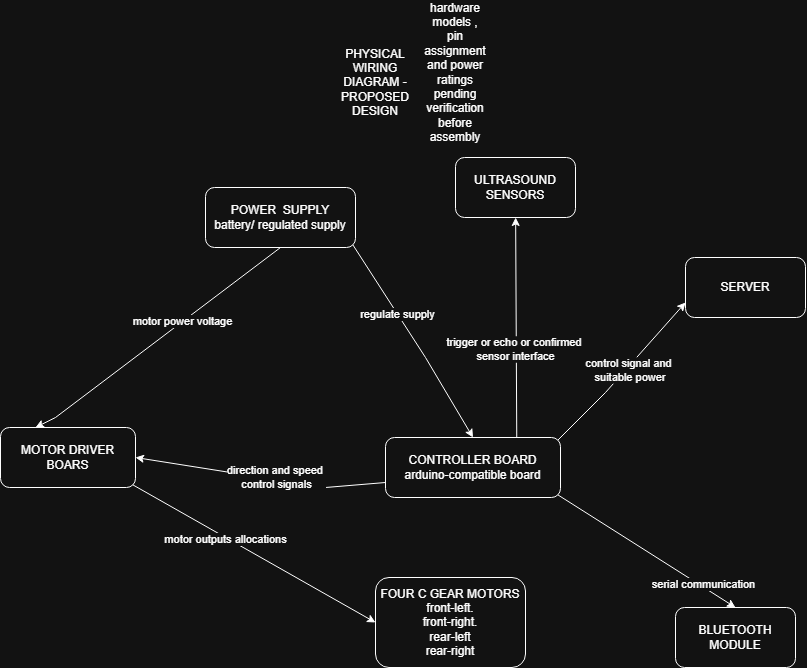

The diagram above was exported from draw.io. Its source (the exported page's mxGraphModel, read from the mxfile embedded in the PNG):
<mxGraphModel dx="1030" dy="1708" grid="1" gridSize="10" guides="1" tooltips="1" connect="1" arrows="1" fold="1" page="1" pageScale="1" pageWidth="850" pageHeight="1100" math="0" shadow="0">
  <root>
    <mxCell id="0" />
    <mxCell id="1" parent="0" />
    <mxCell id="3CDAGeyRjst4PxUPnIBS-1" parent="1" style="rounded=1;whiteSpace=wrap;html=1;roundedPerimeter=1;" value="POWER&amp;nbsp; SUPPLY&lt;div&gt;battery/ regulated supply&lt;/div&gt;" vertex="1">
      <mxGeometry height="60" width="150" x="230" y="50" as="geometry" />
    </mxCell>
    <mxCell id="3CDAGeyRjst4PxUPnIBS-2" parent="1" style="rounded=1;whiteSpace=wrap;html=1;roundedPerimeter=1;" value="CONTROLLER BOARD&lt;div&gt;arduino-compatible board&lt;/div&gt;" vertex="1">
      <mxGeometry height="60" width="175" x="410" y="300" as="geometry" />
    </mxCell>
    <mxCell id="3CDAGeyRjst4PxUPnIBS-3" parent="1" style="rounded=1;whiteSpace=wrap;html=1;roundedPerimeter=1;" value="MOTOR DRIVER BOARS" vertex="1">
      <mxGeometry height="60" width="135" x="25" y="290" as="geometry" />
    </mxCell>
    <mxCell id="3CDAGeyRjst4PxUPnIBS-4" parent="1" style="rounded=1;whiteSpace=wrap;html=1;roundedPerimeter=1;" value="FOUR C GEAR MOTORS&lt;div&gt;front-left.&lt;/div&gt;&lt;div&gt;front-right.&lt;/div&gt;&lt;div&gt;rear-left&lt;/div&gt;&lt;div&gt;rear-right&lt;/div&gt;" vertex="1">
      <mxGeometry height="90" width="150" x="400" y="440" as="geometry" />
    </mxCell>
    <mxCell id="3CDAGeyRjst4PxUPnIBS-6" parent="1" style="text;html=1;whiteSpace=wrap;strokeColor=none;fillColor=none;align=center;verticalAlign=middle;rounded=0;" value="PHYSICAL WIRING DIAGRAM - PROPOSED DESIGN" vertex="1">
      <mxGeometry height="30" width="60" x="370" y="-70" as="geometry" />
    </mxCell>
    <mxCell id="3CDAGeyRjst4PxUPnIBS-8" edge="1" parent="1" source="3CDAGeyRjst4PxUPnIBS-1" style="endArrow=classic;html=1;rounded=0;defaultLabelBackgroundColor=page;exitX=0.5;exitY=1;exitDx=0;exitDy=0;" value="">
      <mxGeometry height="50" relative="1" width="50" x="-0.3153" as="geometry">
        <Array as="points">
          <mxPoint x="80" y="280" />
        </Array>
        <mxPoint x="325" y="130" as="sourcePoint" />
        <mxPoint x="60" y="290" as="targetPoint" />
      </mxGeometry>
    </mxCell>
    <mxCell id="3CDAGeyRjst4PxUPnIBS-9" connectable="0" parent="3CDAGeyRjst4PxUPnIBS-8" style="edgeLabel;html=1;align=center;verticalAlign=middle;resizable=0;points=[];inheritText=1;defaultLabelBackgroundColor=page;" value="motor power voltage" vertex="1">
      <mxGeometry relative="1" x="-0.1926" as="geometry">
        <mxPoint y="-1" as="offset" />
      </mxGeometry>
    </mxCell>
    <mxCell id="3CDAGeyRjst4PxUPnIBS-10" edge="1" parent="1" source="3CDAGeyRjst4PxUPnIBS-1" style="endArrow=classic;html=1;rounded=0;defaultLabelBackgroundColor=page;exitX=1;exitY=1;exitDx=0;exitDy=0;entryX=0.5;entryY=0;entryDx=0;entryDy=0;" target="3CDAGeyRjst4PxUPnIBS-2" value="">
      <mxGeometry height="50" relative="1" width="50" x="0.0295" as="geometry">
        <Array as="points">
          <mxPoint x="450" y="220" />
        </Array>
        <mxPoint x="380" y="260" as="sourcePoint" />
        <mxPoint x="430" y="210" as="targetPoint" />
      </mxGeometry>
    </mxCell>
    <mxCell id="3CDAGeyRjst4PxUPnIBS-11" connectable="0" parent="3CDAGeyRjst4PxUPnIBS-10" style="edgeLabel;html=1;align=center;verticalAlign=middle;resizable=0;points=[];inheritText=1;defaultLabelBackgroundColor=page;" value="regulate supply" vertex="1">
      <mxGeometry relative="1" x="-0.2814" as="geometry">
        <mxPoint as="offset" />
      </mxGeometry>
    </mxCell>
    <mxCell id="3CDAGeyRjst4PxUPnIBS-12" edge="1" parent="1" source="3CDAGeyRjst4PxUPnIBS-2" style="endArrow=classic;html=1;rounded=0;defaultLabelBackgroundColor=page;entryX=1;entryY=0.5;entryDx=0;entryDy=0;exitX=0;exitY=0.75;exitDx=0;exitDy=0;" target="3CDAGeyRjst4PxUPnIBS-3" value="">
      <mxGeometry height="50" relative="1" width="50" x="-0.4505" as="geometry">
        <Array as="points">
          <mxPoint x="350" y="350" />
        </Array>
        <mxPoint x="380" y="260" as="sourcePoint" />
        <mxPoint x="430" y="210" as="targetPoint" />
      </mxGeometry>
    </mxCell>
    <mxCell id="3CDAGeyRjst4PxUPnIBS-13" connectable="0" parent="3CDAGeyRjst4PxUPnIBS-12" style="edgeLabel;html=1;align=center;verticalAlign=middle;resizable=0;points=[];inheritText=1;defaultLabelBackgroundColor=page;" value="direction and speed&amp;nbsp;&lt;div&gt;&lt;span style=&quot;background-color: transparent; color: light-dark(#000000, var(--ge-light-color, #ffffff));&quot;&gt;control signals&lt;/span&gt;&lt;/div&gt;" vertex="1">
      <mxGeometry relative="1" x="-0.5058" y="-1" as="geometry">
        <mxPoint x="-48" y="-9" as="offset" />
      </mxGeometry>
    </mxCell>
    <mxCell id="3CDAGeyRjst4PxUPnIBS-14" edge="1" parent="1" source="3CDAGeyRjst4PxUPnIBS-3" style="endArrow=classic;html=1;rounded=0;defaultLabelBackgroundColor=page;entryX=0;entryY=0.5;entryDx=0;entryDy=0;exitX=1;exitY=1;exitDx=0;exitDy=0;" target="3CDAGeyRjst4PxUPnIBS-4" value="">
      <mxGeometry height="50" relative="1" width="50" x="0.0894" as="geometry">
        <Array as="points" />
        <mxPoint x="-10" y="520" as="sourcePoint" />
        <mxPoint x="180" y="290" as="targetPoint" />
      </mxGeometry>
    </mxCell>
    <mxCell id="3CDAGeyRjst4PxUPnIBS-15" connectable="0" parent="3CDAGeyRjst4PxUPnIBS-14" style="edgeLabel;html=1;align=center;verticalAlign=middle;resizable=0;points=[];inheritText=1;defaultLabelBackgroundColor=page;" value="motor outputs allocations" vertex="1">
      <mxGeometry relative="1" x="-0.2308" y="-2" as="geometry">
        <mxPoint as="offset" />
      </mxGeometry>
    </mxCell>
    <mxCell id="3CDAGeyRjst4PxUPnIBS-16" parent="1" style="rounded=1;whiteSpace=wrap;html=1;roundedPerimeter=1;" value="ULTRASOUND SENSORS" vertex="1">
      <mxGeometry height="60" width="120" x="480" y="20" as="geometry" />
    </mxCell>
    <mxCell id="3CDAGeyRjst4PxUPnIBS-17" edge="1" parent="1" source="3CDAGeyRjst4PxUPnIBS-2" style="endArrow=classic;html=1;rounded=0;defaultLabelBackgroundColor=page;exitX=0.75;exitY=0;exitDx=0;exitDy=0;" target="3CDAGeyRjst4PxUPnIBS-16" value="">
      <mxGeometry height="50" relative="1" width="50" x="0.4628" as="geometry">
        <Array as="points" />
        <mxPoint x="390" y="250" as="sourcePoint" />
        <mxPoint x="440" y="200" as="targetPoint" />
      </mxGeometry>
    </mxCell>
    <mxCell id="3CDAGeyRjst4PxUPnIBS-18" connectable="0" parent="3CDAGeyRjst4PxUPnIBS-17" style="edgeLabel;html=1;align=center;verticalAlign=middle;resizable=0;points=[];inheritText=1;defaultLabelBackgroundColor=page;" value="trigger or echo or confirmed&amp;nbsp;&lt;div&gt;sensor interface&lt;/div&gt;" vertex="1">
      <mxGeometry relative="1" x="-0.1887" y="1" as="geometry">
        <mxPoint as="offset" />
      </mxGeometry>
    </mxCell>
    <mxCell id="3CDAGeyRjst4PxUPnIBS-19" parent="1" style="rounded=1;whiteSpace=wrap;html=1;roundedPerimeter=1;" value="BLUETOOTH MODULE" vertex="1">
      <mxGeometry height="60" width="120" x="700" y="470" as="geometry" />
    </mxCell>
    <mxCell id="3CDAGeyRjst4PxUPnIBS-20" edge="1" parent="1" source="3CDAGeyRjst4PxUPnIBS-2" style="endArrow=classic;html=1;rounded=0;defaultLabelBackgroundColor=page;exitX=1;exitY=1;exitDx=0;exitDy=0;entryX=0.5;entryY=0;entryDx=0;entryDy=0;" target="3CDAGeyRjst4PxUPnIBS-19" value="">
      <mxGeometry height="50" relative="1" width="50" x="0.0309" as="geometry">
        <Array as="points" />
        <mxPoint x="500" y="220" as="sourcePoint" />
        <mxPoint x="740" y="430" as="targetPoint" />
      </mxGeometry>
    </mxCell>
    <mxCell id="3CDAGeyRjst4PxUPnIBS-21" connectable="0" parent="3CDAGeyRjst4PxUPnIBS-20" style="edgeLabel;html=1;align=center;verticalAlign=middle;resizable=0;points=[];inheritText=1;defaultLabelBackgroundColor=page;" value="serial communication" vertex="1">
      <mxGeometry relative="1" x="0.6185" y="2" as="geometry">
        <mxPoint as="offset" />
      </mxGeometry>
    </mxCell>
    <mxCell id="3CDAGeyRjst4PxUPnIBS-22" parent="1" style="rounded=1;whiteSpace=wrap;html=1;roundedPerimeter=1;" value="SERVER" vertex="1">
      <mxGeometry height="60" width="120" x="710" y="120" as="geometry" />
    </mxCell>
    <mxCell id="3CDAGeyRjst4PxUPnIBS-23" edge="1" parent="1" source="3CDAGeyRjst4PxUPnIBS-2" style="endArrow=classic;html=1;rounded=0;defaultLabelBackgroundColor=page;entryX=0;entryY=0.75;entryDx=0;entryDy=0;exitX=1;exitY=0;exitDx=0;exitDy=0;" target="3CDAGeyRjst4PxUPnIBS-22" value="">
      <mxGeometry height="50" relative="1" width="50" x="-0.3823" as="geometry">
        <Array as="points">
          <mxPoint x="630" y="255" />
        </Array>
        <mxPoint x="390" y="240" as="sourcePoint" />
        <mxPoint x="440" y="190" as="targetPoint" />
      </mxGeometry>
    </mxCell>
    <mxCell id="3CDAGeyRjst4PxUPnIBS-24" connectable="0" parent="3CDAGeyRjst4PxUPnIBS-23" style="edgeLabel;html=1;align=center;verticalAlign=middle;resizable=0;points=[];inheritText=1;defaultLabelBackgroundColor=page;" value="control signal and&lt;div&gt;&amp;nbsp;suitable power&lt;/div&gt;" vertex="1">
      <mxGeometry relative="1" x="0.0514" y="-2" as="geometry">
        <mxPoint as="offset" />
      </mxGeometry>
    </mxCell>
    <mxCell id="3CDAGeyRjst4PxUPnIBS-25" parent="1" style="text;html=1;whiteSpace=wrap;strokeColor=none;fillColor=none;align=center;verticalAlign=middle;rounded=0;" value="hardware models , pin assignment and power ratings pending verification before assembly" vertex="1">
      <mxGeometry height="30" width="60" x="450" y="-80" as="geometry" />
    </mxCell>
  </root>
</mxGraphModel>